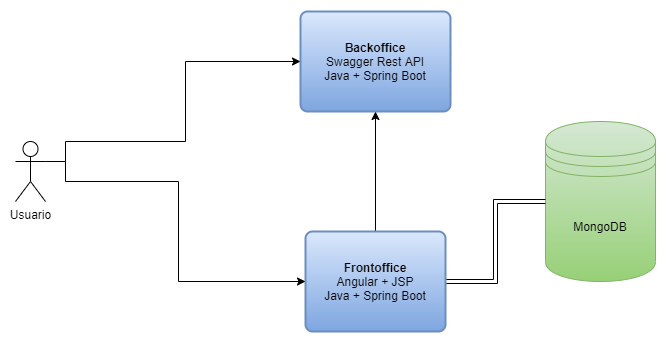

The diagram above was exported from draw.io. Its source (the exported page's mxGraphModel, read from the mxfile embedded in the PNG):
<mxGraphModel dx="868" dy="482" grid="1" gridSize="10" guides="1" tooltips="1" connect="1" arrows="1" fold="1" page="1" pageScale="1" pageWidth="827" pageHeight="1169" math="0" shadow="0">
  <root>
    <mxCell id="0" />
    <mxCell id="1" parent="0" />
    <mxCell id="dWN9ZoASHc2vYYSpO_Wc-1" value="MongoDB" style="shape=datastore;whiteSpace=wrap;html=1;fillColor=#d5e8d4;strokeColor=#82b366;gradientColor=#97d077;" vertex="1" parent="1">
      <mxGeometry x="570" y="160" width="110" height="160" as="geometry" />
    </mxCell>
    <mxCell id="dWN9ZoASHc2vYYSpO_Wc-2" value="&lt;b&gt;Backoffice&lt;/b&gt;&lt;br&gt;Swagger Rest API&lt;br&gt;Java + Spring Boot" style="rounded=1;whiteSpace=wrap;html=1;absoluteArcSize=1;arcSize=14;strokeWidth=2;gradientColor=#7ea6e0;fillColor=#dae8fc;strokeColor=#6c8ebf;" vertex="1" parent="1">
      <mxGeometry x="325" y="50" width="150" height="100" as="geometry" />
    </mxCell>
    <mxCell id="dWN9ZoASHc2vYYSpO_Wc-11" style="edgeStyle=orthogonalEdgeStyle;shape=link;rounded=0;orthogonalLoop=1;jettySize=auto;html=1;exitX=1;exitY=0.5;exitDx=0;exitDy=0;entryX=0;entryY=0.5;entryDx=0;entryDy=0;" edge="1" parent="1" source="dWN9ZoASHc2vYYSpO_Wc-3" target="dWN9ZoASHc2vYYSpO_Wc-1">
      <mxGeometry relative="1" as="geometry" />
    </mxCell>
    <mxCell id="dWN9ZoASHc2vYYSpO_Wc-14" style="edgeStyle=orthogonalEdgeStyle;rounded=0;orthogonalLoop=1;jettySize=auto;html=1;exitX=0.5;exitY=0;exitDx=0;exitDy=0;entryX=0.5;entryY=1;entryDx=0;entryDy=0;" edge="1" parent="1" source="dWN9ZoASHc2vYYSpO_Wc-3" target="dWN9ZoASHc2vYYSpO_Wc-2">
      <mxGeometry relative="1" as="geometry" />
    </mxCell>
    <mxCell id="dWN9ZoASHc2vYYSpO_Wc-3" value="&lt;b&gt;Frontoffice&lt;/b&gt;&lt;br&gt;Angular + JSP&lt;br&gt;Java + Spring Boot" style="rounded=1;whiteSpace=wrap;html=1;absoluteArcSize=1;arcSize=14;strokeWidth=2;gradientColor=#7ea6e0;fillColor=#dae8fc;strokeColor=#6c8ebf;" vertex="1" parent="1">
      <mxGeometry x="330" y="270" width="140" height="100" as="geometry" />
    </mxCell>
    <mxCell id="dWN9ZoASHc2vYYSpO_Wc-8" style="edgeStyle=orthogonalEdgeStyle;rounded=0;orthogonalLoop=1;jettySize=auto;html=1;exitX=1;exitY=0.3333333333333333;exitDx=0;exitDy=0;exitPerimeter=0;entryX=0;entryY=0.5;entryDx=0;entryDy=0;" edge="1" parent="1" source="dWN9ZoASHc2vYYSpO_Wc-4" target="dWN9ZoASHc2vYYSpO_Wc-2">
      <mxGeometry relative="1" as="geometry">
        <Array as="points">
          <mxPoint x="90" y="200" />
          <mxPoint x="90" y="180" />
          <mxPoint x="210" y="180" />
          <mxPoint x="210" y="100" />
        </Array>
      </mxGeometry>
    </mxCell>
    <mxCell id="dWN9ZoASHc2vYYSpO_Wc-10" style="edgeStyle=orthogonalEdgeStyle;rounded=0;orthogonalLoop=1;jettySize=auto;html=1;exitX=1;exitY=0.3333333333333333;exitDx=0;exitDy=0;exitPerimeter=0;entryX=0;entryY=0.5;entryDx=0;entryDy=0;" edge="1" parent="1" source="dWN9ZoASHc2vYYSpO_Wc-4" target="dWN9ZoASHc2vYYSpO_Wc-3">
      <mxGeometry relative="1" as="geometry">
        <Array as="points">
          <mxPoint x="90" y="200" />
          <mxPoint x="90" y="220" />
          <mxPoint x="203" y="220" />
          <mxPoint x="203" y="320" />
          <mxPoint x="330" y="320" />
        </Array>
      </mxGeometry>
    </mxCell>
    <mxCell id="dWN9ZoASHc2vYYSpO_Wc-4" value="Usuario" style="shape=umlActor;verticalLabelPosition=bottom;verticalAlign=top;html=1;outlineConnect=0;" vertex="1" parent="1">
      <mxGeometry x="40" y="180" width="30" height="60" as="geometry" />
    </mxCell>
  </root>
</mxGraphModel>